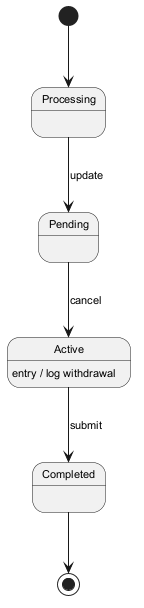

The diagram above was rendered by PlantUML. Its source (embedded in the PNG):
@startuml
skinparam defaultFontSize 11
[*] --> Processing
Processing --> Pending : update
Pending --> Active : cancel
Active --> Completed : submit
Active : entry / log withdrawal
Completed --> [*]
@enduml